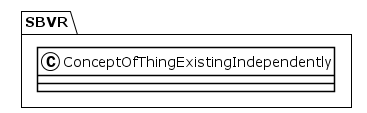

The diagram above was rendered by PlantUML. Its source (embedded in the PNG):
@startuml
!theme plain
package SBVR {
class ConceptOfThingExistingIndependently {
}
}
@enduml